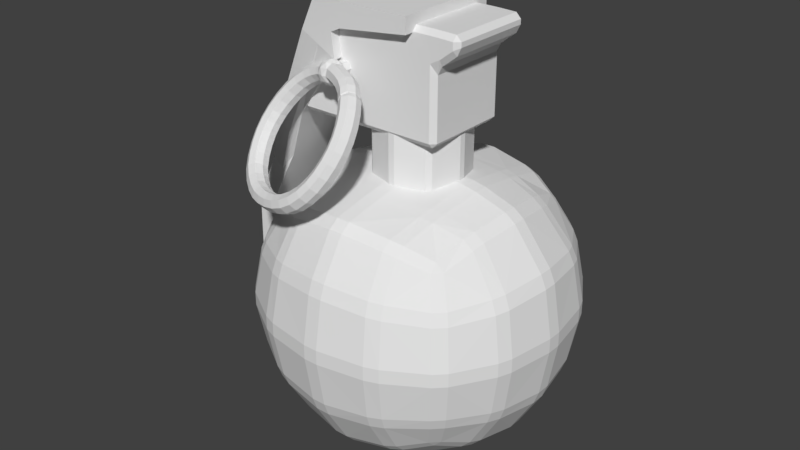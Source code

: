 # Source: game.blend  (saved by Blender 2.79.0; exported with 4.5.12 LTS)
import bpy
from mathutils import Matrix  # noqa: F401  (used for matrix-valued properties, if any)

bpy.ops.wm.read_factory_settings(use_empty=True)
scene = bpy.context.scene
scene.name = 'Scene'

# ---- collections
col_collection_1 = bpy.data.collections.new('Collection 1'); scene.collection.children.link(col_collection_1)

# ---- world
world_world = bpy.data.worlds.new('World'); scene.world = world_world
world_world.color = (0.05088, 0.05088, 0.05088)
world_world.use_sun_shadow = False
world_world.sun_shadow_jitter_overblur = 0.0
world_world.cycles.sampling_method = 'MANUAL'

# ---- meshes
me_pin1 = bpy.data.meshes.new('pin1')
me_pin1.from_pydata([(0.0, 0.0, -1.0), (0.7236, -0.5257, -0.4472), (-0.2764, -0.8506, -0.4472), (-0.8944, 0.0, -0.4472), (-0.2764, 0.8506, -0.4472), (0.7236, 0.5257, -0.4472), (0.2764, -0.8506, 0.4472), (-0.7236, -0.5257, 0.4472), (-0.7236, 0.5257, 0.4472), (0.2764, 0.8506, 0.4472), (0.8944, 0.0, 0.4472), (0.0, 0.0, 1.0), (-0.1625, -0.5, -0.8507), (0.4253, -0.309, -0.8507), (0.2629, -0.809, -0.5257), (0.8506, 0.0, -0.5257), (0.4253, 0.309, -0.8507), (-0.5257, 0.0, -0.8507), (-0.6882, -0.5, -0.5257), (-0.1625, 0.5, -0.8507), (-0.6882, 0.5, -0.5257), (0.2629, 0.809, -0.5257), (0.9511, -0.309, 0.0), (0.9511, 0.309, 0.0), (0.0, -1.0, 0.0), (0.5878, -0.809, 0.0), (-0.9511, -0.309, 0.0), (-0.5878, -0.809, 0.0), (-0.5878, 0.809, 0.0), (-0.9511, 0.309, 0.0), (0.5878, 0.809, 0.0), (0.0, 1.0, 0.0), (0.6882, -0.5, 0.5257), (-0.2629, -0.809, 0.5257), (-0.8506, 0.0, 0.5257), (-0.2629, 0.809, 0.5257), (0.6882, 0.5, 0.5257), (0.1625, -0.5, 0.8507), (-0.4253, -0.309, 0.8507), (-0.4253, 0.309, 0.8507), (0.1625, 0.5, 0.8507), (5.754, -1.629e-07, 8.555), (4.859, -1.629e-07, 9.107), (5.547, -0.5, 8.633), (5.547, 0.5, 8.633), (5.022, -0.5, 8.958), (5.385, -1.629e-07, 8.958), (5.022, 0.5, 8.958)], [], [(0, 13, 12), (1, 13, 15), (0, 12, 17), (0, 17, 19), (0, 19, 16), (1, 15, 22), (2, 14, 24), (3, 18, 26), (4, 20, 28), (5, 21, 30), (1, 22, 25), (2, 24, 27), (3, 26, 29), (4, 28, 31), (5, 30, 23), (6, 32, 37), (7, 33, 38), (8, 34, 39), (9, 35, 40), (11, 37, 45, 42), (40, 11, 42, 47), (32, 10, 41, 43), (36, 9, 40), (40, 39, 11), (40, 35, 39), (35, 8, 39), (39, 38, 11), (39, 34, 38), (34, 7, 38), (38, 37, 11), (38, 33, 37), (33, 6, 37), (36, 40, 47, 44), (37, 32, 43, 45), (10, 36, 44, 41), (23, 36, 10), (23, 30, 36), (30, 9, 36), (31, 35, 9), (31, 28, 35), (28, 8, 35), (29, 34, 8), (29, 26, 34), (26, 7, 34), (27, 33, 7), (27, 24, 33), (24, 6, 33), (25, 32, 6), (25, 22, 32), (22, 10, 32), (30, 31, 9), (30, 21, 31), (21, 4, 31), (28, 29, 8), (28, 20, 29), (20, 3, 29), (26, 27, 7), (26, 18, 27), (18, 2, 27), (24, 25, 6), (24, 14, 25), (14, 1, 25), (22, 23, 10), (22, 15, 23), (15, 5, 23), (16, 21, 5), (16, 19, 21), (19, 4, 21), (19, 20, 4), (19, 17, 20), (17, 3, 20), (17, 18, 3), (17, 12, 18), (12, 2, 18), (15, 16, 5), (15, 13, 16), (13, 0, 16), (12, 14, 2), (12, 13, 14), (13, 1, 14), (41, 44, 46), (46, 47, 42), (46, 44, 47), (45, 46, 42), (45, 43, 46), (43, 41, 46)])
me_pin1.use_remesh_preserve_volume = False
me_pin1.use_remesh_preserve_attributes = False
me_pin1.use_mirror_vertex_groups = False
me_pin1.update()
me_cubo_004 = bpy.data.meshes.new('Cubo.004')
me_cubo_004.from_pydata([(-2.269, 0.0, 0.5868), (0.0, 1.0, 0.0), (2.327, 0.0, 0.7259), (0.0, -1.0, 0.0), (0.0, 0.0, -1.0), (0.0, 0.0, 1.0), (-4.726, 0.0, -0.75), (-1.997, 1.0, -0.3322), (-1.724, 0.0, -1.251), (-1.997, -1.0, -0.3322), (-6.79, 0.0, -3.138), (-4.027, 1.0, -1.43), (-3.327, 0.0, -2.109), (-4.027, -1.0, -1.43), (-7.963, 2.98e-08, -6.162), (-5.887, 1.0, -3.55), (-4.983, 0.0, -3.961), (-5.887, -1.0, -3.55), (-7.954, 8.941e-08, -9.144), (-6.987, 1.0, -6.289), (-6.011, -2.98e-08, -6.415), (-6.987, -1.0, -6.289), (-6.755, -1.788e-07, -11.99), (-7.01, 1.0, -8.891), (-6.066, -8.941e-08, -8.637), (-7.01, -1.0, -8.891), (-4.413, -4.768e-07, -14.22), (-5.98, 1.0, -11.39), (-5.204, -5.066e-07, -10.79), (-5.98, -1.0, -11.39), (-1.599, -3.576e-07, -15.21), (-3.881, 1.0, -13.39), (-3.35, -8.941e-07, -12.55), (-3.881, -1.0, -13.39), (0.87, -6.557e-07, -13.28), (-1.389, 1.0, -14.25), (-1.179, -7.749e-07, -13.29), (-1.389, -1.0, -14.25), (3.11, -7.749e-07, -12.58), (1.123, -1.0, -14.21), (1.377, -2.384e-07, -15.13), (1.123, 1.0, -14.21), (5.061, -9.984e-07, -11.05), (3.709, -1.0, -13.37), (4.375, -3.576e-07, -14.17), (3.775, 1.0, -13.37), (6.155, -1.281e-06, -8.858), (5.868, -1.0, -11.59), (6.741, -5.96e-07, -12.13), (5.934, 1.0, -11.59), (6.409, -1.371e-06, -6.567), (7.122, -1.0, -9.074), (8.09, -9.835e-07, -9.291), (7.122, 1.0, -9.074), (5.812, -1.192e-06, -4.391), (7.388, -1.0, -6.476), (8.367, -1.162e-06, -6.384), (7.388, 1.0, -6.476), (4.327, -1.013e-06, -2.368), (6.703, -1.0, -3.97), (7.595, -1.073e-06, -3.548), (6.703, 1.0, -3.97), (4.054, -8.643e-07, -0.7403), (5.075, -1.0, -1.714), (5.824, -9.537e-07, -1.06), (5.075, 1.0, -1.714), (3.672, 0.0, -1.81), (2.139, -1.0, -0.2373), (1.951, 0.0, -1.2), (2.139, 1.0, -0.2373), (4.156, 1.0, -0.9667), (4.639, 0.0, -0.1235), (4.156, -1.0, -0.9667), (-0.9992, -1.0, -0.08306), (-1.067, 0.0, 0.8967), (-0.9992, 1.0, -0.08306), (-0.931, 0.0, -1.063), (0.0, 0.75, 0.75), (1.035, 1.0, -0.05933), (0.0, 0.75, -0.75), (1.082, 0.0, 0.9315), (1.035, -1.0, -0.05933), (0.9877, 0.0, -1.05), (0.0, -0.75, 0.75), (0.0, -0.75, -0.75), (-3.002, -1.0, -0.7727), (-3.518, 0.0, 0.04605), (-3.002, 1.0, -0.7727), (-2.487, 0.0, -1.591), (-2.201, 0.75, 0.3571), (-2.201, -0.75, 0.3571), (-1.792, 0.75, -1.022), (-1.792, -0.75, -1.022), (-5.008, -1.0, -2.342), (-5.836, 0.0, -1.809), (-5.008, 1.0, -2.342), (-4.181, 0.0, -2.875), (-4.551, 0.75, -0.9199), (-4.551, -0.75, -0.9199), (-3.502, 0.75, -1.939), (-3.502, -0.75, -1.939), (-6.575, -1.0, -4.912), (-7.522, 7.451e-09, -4.626), (-6.575, 1.0, -4.912), (-5.629, -7.451e-09, -5.198), (-6.564, 0.75, -3.241), (-6.564, -0.75, -3.241), (-5.209, 0.75, -3.858), (-5.209, -0.75, -3.858), (-7.129, -1.0, -7.631), (-8.109, 5.96e-08, -7.688), (-7.129, 1.0, -7.631), (-6.15, -5.96e-08, -7.575), (-7.719, 0.75, -6.194), (-7.719, -0.75, -6.194), (-6.255, 0.75, -6.384), (-6.255, -0.75, -6.384), (-6.627, -1.0, -10.12), (-7.502, 3.725e-08, -10.57), (-6.627, 1.0, -10.12), (-5.753, -2.086e-07, -9.681), (-7.718, 0.75, -9.081), (-7.718, -0.75, -9.081), (-6.302, 0.75, -8.701), (-6.302, -0.75, -8.701), (-5.065, -1.0, -12.53), (-5.722, -4.023e-07, -13.26), (-5.065, 1.0, -12.53), (-4.407, -7.972e-07, -11.8), (-6.561, 0.75, -11.84), (-6.561, -0.75, -11.84), (-5.398, 0.75, -10.94), (-5.398, -0.75, -10.94), (-2.6, -1.0, -13.96), (-2.986, -4.47e-07, -14.87), (-2.6, 1.0, -13.96), (-2.213, -8.643e-07, -13.06), (-4.28, 0.75, -14.01), (-4.28, -0.75, -14.01), (-3.483, 0.75, -12.76), (-3.483, -0.75, -12.76), (-0.1734, -1.0, -14.31), (-0.1715, -2.682e-07, -15.28), (-0.1734, 1.0, -14.31), (-0.1754, -6.855e-07, -13.34), (-1.546, 0.75, -14.97), (-1.546, -0.75, -14.97), (-1.232, 0.75, -13.53), (-1.232, -0.75, -13.53), (2.439, -1.0, -13.9), (2.931, -2.682e-07, -14.76), (2.455, 1.0, -13.9), (1.963, -6.855e-07, -13.05), (0.9334, -0.75, -13.51), (0.9334, 0.75, -13.51), (1.313, -0.75, -14.9), (1.313, 0.75, -14.9), (4.873, -1.0, -12.6), (5.661, -4.768e-07, -13.31), (4.972, 1.0, -12.6), (4.184, -8.903e-07, -11.9), (3.226, -0.75, -12.78), (3.309, 0.75, -12.78), (4.209, -0.75, -13.97), (4.225, 0.75, -13.97), (6.637, -1.0, -10.39), (7.566, -7.525e-07, -10.75), (6.653, 1.0, -10.39), (5.724, -1.106e-06, -10.03), (5.23, -0.75, -11.18), (5.313, 0.75, -11.18), (6.523, -0.75, -11.99), (6.539, 0.75, -11.99), (7.361, -1.0, -7.737), (8.345, -1.162e-06, -7.813), (7.361, 1.0, -7.737), (6.376, -1.408e-06, -7.662), (6.397, -0.75, -8.912), (6.397, 0.75, -8.912), (7.848, -0.75, -9.236), (7.848, 0.75, -9.236), (7.178, -1.0, -5.237), (8.127, -1.095e-06, -4.973), (7.178, 1.0, -5.237), (6.229, -1.267e-06, -5.501), (6.654, -0.75, -6.544), (6.654, 0.75, -6.544), (8.123, -0.75, -6.407), (8.123, 0.75, -6.407), (5.993, -1.0, -2.765), (6.813, -1.043e-06, -2.21), (5.993, 1.0, -2.765), (5.173, -1.118e-06, -3.32), (6.035, -0.75, -4.286), (6.035, 0.75, -4.286), (7.372, -0.75, -3.654), (7.372, 0.75, -3.654), (4.309, -0.75, -0.9838), (4.835, -8.717e-07, -0.4522), (4.309, 0.75, -0.9838), (3.784, -9.164e-07, -1.515), (4.514, -0.75, -2.205), (4.514, 0.75, -2.205), (5.637, -0.75, -1.224), (5.637, 0.75, -1.224), (3.112, 1.0, -0.4733), (3.468, 0.0, 0.4414), (3.112, -1.0, -0.4733), (2.755, 0.0, -1.388), (2.28, -0.75, 0.4851), (2.28, 0.75, 0.4851), (1.998, -0.75, -0.9597), (1.998, 0.75, -0.9597), (3.793, 0.75, -1.599), (3.793, -0.75, -1.599), (4.519, 0.75, -0.3343), (4.519, -0.75, -0.3343), (-0.948, -0.75, -0.8179), (-1.05, -0.75, 0.6518), (-0.948, 0.75, -0.8179), (-1.05, 0.75, 0.6518), (0.9994, -0.75, -0.8024), (1.07, -0.75, 0.6838), (0.9994, 0.75, -0.8024), (1.07, 0.75, 0.6838), (-2.616, -0.75, -1.387), (-3.389, -0.75, -0.1586), (-2.616, 0.75, -1.387), (-3.389, 0.75, -0.1586), (-4.388, -0.75, -2.742), (-5.629, -0.75, -1.942), (-4.388, 0.75, -2.742), (-5.629, 0.75, -1.942), (-5.865, -0.75, -5.126), (-7.285, -0.75, -4.697), (-5.865, 0.75, -5.126), (-7.285, 0.75, -4.697), (-6.395, -0.75, -7.589), (-7.864, -0.75, -7.673), (-6.395, 0.75, -7.589), (-7.864, 0.75, -7.673), (-5.972, -0.75, -9.792), (-7.283, -0.75, -10.46), (-5.972, 0.75, -9.792), (-7.283, 0.75, -10.46), (-4.572, -0.75, -11.98), (-5.558, -0.75, -13.08), (-4.572, 0.75, -11.98), (-5.558, 0.75, -13.08), (-2.31, -0.75, -13.28), (-2.889, -0.75, -14.64), (-2.31, 0.75, -13.28), (-2.889, 0.75, -14.64), (-0.1749, -0.75, -13.58), (-0.1719, -0.75, -15.04), (-0.1749, 0.75, -13.58), (-0.1719, 0.75, -15.04), (2.074, -0.75, -13.26), (2.808, -0.75, -14.55), (2.094, 0.75, -13.26), (2.812, 0.75, -14.55), (4.307, -0.75, -12.08), (5.464, -0.75, -13.13), (4.431, 0.75, -12.08), (5.489, 0.75, -13.13), (5.944, -0.75, -10.12), (7.334, -0.75, -10.66), (5.964, 0.75, -10.12), (7.338, 0.75, -10.66), (6.622, -0.75, -7.681), (8.099, -0.75, -7.794), (6.622, 0.75, -7.681), (8.099, 0.75, -7.794), (6.466, -0.75, -5.435), (7.89, -0.75, -5.039), (6.466, 0.75, -5.435), (7.89, 0.75, -5.039), (5.378, -0.75, -3.181), (6.608, -0.75, -2.349), (5.378, 0.75, -3.181), (6.608, 0.75, -2.349), (4.108, -0.5556, -1.555), (4.908, -0.5556, -0.7915), (4.108, 0.5556, -1.555), (4.908, 0.5556, -0.7915), (2.844, -0.75, -1.159), (3.379, -0.75, 0.2128), (2.844, 0.75, -1.159), (3.379, 0.75, 0.2128), (4.301, -1.616e-15, -2.384), (5.258, -1.616e-15, -1.773), (4.785, 1.0, -1.54), (5.268, -1.616e-15, -0.6972), (4.785, -1.0, -1.54), (5.14, 0.75, -1.715), (5.556, -1.616e-15, -1.124), (5.14, -0.75, -1.715), (4.723, -1.616e-15, -2.305), (4.422, 0.75, -2.173), (4.422, -0.75, -2.173), (5.147, 0.75, -0.908), (5.147, -0.75, -0.908), (4.755, -0.5556, -2.119), (5.34, -0.5556, -1.219), (4.755, 0.5556, -2.119), (5.34, 0.5556, -1.219)], [], [(0, 90, 218, 74), (0, 74, 220, 89), (0, 89, 228, 86), (0, 86, 226, 90), (1, 75, 220, 77), (1, 77, 224, 78), (1, 78, 223, 79), (1, 79, 219, 75), (2, 210, 224, 80), (2, 80, 222, 209), (2, 209, 286, 206), (2, 206, 288, 210), (3, 81, 222, 83), (3, 83, 218, 73), (3, 73, 217, 84), (3, 84, 221, 81), (4, 84, 217, 76), (4, 76, 219, 79), (4, 79, 223, 82), (4, 82, 221, 84), (5, 83, 222, 80), (5, 80, 224, 77), (5, 77, 220, 74), (5, 74, 218, 83), (6, 98, 226, 86), (6, 86, 228, 97), (6, 97, 232, 94), (6, 94, 230, 98), (7, 89, 220, 75), (7, 75, 219, 91), (7, 91, 227, 87), (7, 87, 228, 89), (8, 91, 219, 76), (8, 76, 217, 92), (8, 92, 225, 88), (8, 88, 227, 91), (9, 92, 217, 73), (9, 73, 218, 90), (9, 90, 226, 85), (9, 85, 225, 92), (10, 106, 230, 94), (10, 94, 232, 105), (10, 105, 236, 102), (10, 102, 234, 106), (11, 97, 228, 87), (11, 87, 227, 99), (11, 99, 231, 95), (11, 95, 232, 97), (12, 99, 227, 88), (12, 88, 225, 100), (12, 100, 229, 96), (12, 96, 231, 99), (13, 100, 225, 85), (13, 85, 226, 98), (13, 98, 230, 93), (13, 93, 229, 100), (14, 114, 234, 102), (14, 102, 236, 113), (14, 113, 240, 110), (14, 110, 238, 114), (15, 105, 232, 95), (15, 95, 231, 107), (15, 107, 235, 103), (15, 103, 236, 105), (16, 107, 231, 96), (16, 96, 229, 108), (16, 108, 233, 104), (16, 104, 235, 107), (17, 108, 229, 93), (17, 93, 230, 106), (17, 106, 234, 101), (17, 101, 233, 108), (18, 122, 238, 110), (18, 110, 240, 121), (18, 121, 244, 118), (18, 118, 242, 122), (19, 113, 236, 103), (19, 103, 235, 115), (19, 115, 239, 111), (19, 111, 240, 113), (20, 115, 235, 104), (20, 104, 233, 116), (20, 116, 237, 112), (20, 112, 239, 115), (21, 116, 233, 101), (21, 101, 234, 114), (21, 114, 238, 109), (21, 109, 237, 116), (22, 130, 242, 118), (22, 118, 244, 129), (22, 129, 248, 126), (22, 126, 246, 130), (23, 121, 240, 111), (23, 111, 239, 123), (23, 123, 243, 119), (23, 119, 244, 121), (24, 123, 239, 112), (24, 112, 237, 124), (24, 124, 241, 120), (24, 120, 243, 123), (25, 124, 237, 109), (25, 109, 238, 122), (25, 122, 242, 117), (25, 117, 241, 124), (26, 138, 246, 126), (26, 126, 248, 137), (26, 137, 252, 134), (26, 134, 250, 138), (27, 129, 244, 119), (27, 119, 243, 131), (27, 131, 247, 127), (27, 127, 248, 129), (28, 131, 243, 120), (28, 120, 241, 132), (28, 132, 245, 128), (28, 128, 247, 131), (29, 132, 241, 117), (29, 117, 242, 130), (29, 130, 246, 125), (29, 125, 245, 132), (30, 146, 250, 134), (30, 134, 252, 145), (30, 145, 256, 142), (30, 142, 254, 146), (31, 137, 248, 127), (31, 127, 247, 139), (31, 139, 251, 135), (31, 135, 252, 137), (32, 139, 247, 128), (32, 128, 245, 140), (32, 140, 249, 136), (32, 136, 251, 139), (33, 140, 245, 125), (33, 125, 246, 138), (33, 138, 250, 133), (33, 133, 249, 140), (34, 154, 255, 144), (34, 144, 253, 153), (34, 153, 257, 152), (34, 152, 259, 154), (35, 145, 252, 135), (35, 135, 251, 147), (35, 147, 255, 143), (35, 143, 256, 145), (36, 147, 251, 136), (36, 136, 249, 148), (36, 148, 253, 144), (36, 144, 255, 147), (37, 148, 249, 133), (37, 133, 250, 146), (37, 146, 254, 141), (37, 141, 253, 148), (38, 162, 259, 152), (38, 152, 257, 161), (38, 161, 261, 160), (38, 160, 263, 162), (39, 153, 253, 141), (39, 141, 254, 155), (39, 155, 258, 149), (39, 149, 257, 153), (40, 155, 254, 142), (40, 142, 256, 156), (40, 156, 260, 150), (40, 150, 258, 155), (41, 156, 256, 143), (41, 143, 255, 154), (41, 154, 259, 151), (41, 151, 260, 156), (42, 170, 263, 160), (42, 160, 261, 169), (42, 169, 265, 168), (42, 168, 267, 170), (43, 161, 257, 149), (43, 149, 258, 163), (43, 163, 262, 157), (43, 157, 261, 161), (44, 163, 258, 150), (44, 150, 260, 164), (44, 164, 264, 158), (44, 158, 262, 163), (45, 164, 260, 151), (45, 151, 259, 162), (45, 162, 263, 159), (45, 159, 264, 164), (46, 178, 267, 168), (46, 168, 265, 177), (46, 177, 269, 176), (46, 176, 271, 178), (47, 169, 261, 157), (47, 157, 262, 171), (47, 171, 266, 165), (47, 165, 265, 169), (48, 171, 262, 158), (48, 158, 264, 172), (48, 172, 268, 166), (48, 166, 266, 171), (49, 172, 264, 159), (49, 159, 263, 170), (49, 170, 267, 167), (49, 167, 268, 172), (50, 186, 271, 176), (50, 176, 269, 185), (50, 185, 273, 184), (50, 184, 275, 186), (51, 177, 265, 165), (51, 165, 266, 179), (51, 179, 270, 173), (51, 173, 269, 177), (52, 179, 266, 166), (52, 166, 268, 180), (52, 180, 272, 174), (52, 174, 270, 179), (53, 180, 268, 167), (53, 167, 267, 178), (53, 178, 271, 175), (53, 175, 272, 180), (54, 194, 275, 184), (54, 184, 273, 193), (54, 193, 277, 192), (54, 192, 279, 194), (55, 185, 269, 173), (55, 173, 270, 187), (55, 187, 274, 181), (55, 181, 273, 185), (56, 187, 270, 174), (56, 174, 272, 188), (56, 188, 276, 182), (56, 182, 274, 187), (57, 188, 272, 175), (57, 175, 271, 186), (57, 186, 275, 183), (57, 183, 276, 188), (58, 202, 279, 192), (58, 192, 277, 201), (58, 201, 281, 200), (58, 200, 283, 202), (59, 193, 273, 181), (59, 181, 274, 195), (59, 195, 278, 189), (59, 189, 277, 193), (60, 195, 274, 182), (60, 182, 276, 196), (60, 196, 280, 190), (60, 190, 278, 195), (61, 196, 276, 183), (61, 183, 275, 194), (61, 194, 279, 191), (61, 191, 280, 196), (62, 197, 282, 198), (62, 198, 284, 199), (62, 199, 283, 200), (62, 200, 281, 197), (63, 201, 277, 189), (63, 189, 278, 203), (63, 203, 282, 197), (63, 197, 281, 201), (64, 203, 278, 190), (64, 190, 280, 204), (64, 204, 284, 198), (64, 198, 282, 203), (65, 204, 280, 191), (65, 191, 279, 202), (65, 202, 283, 199), (65, 199, 284, 204), (66, 214, 285, 208), (66, 208, 287, 213), (67, 209, 222, 81), (67, 81, 221, 211), (67, 211, 285, 207), (67, 207, 286, 209), (68, 211, 221, 82), (68, 82, 223, 212), (68, 212, 287, 208), (68, 208, 285, 211), (69, 212, 223, 78), (69, 78, 224, 210), (69, 210, 288, 205), (69, 205, 287, 212), (70, 215, 300, 291), (66, 213, 298, 289), (70, 213, 287, 205), (70, 205, 288, 215), (71, 216, 301, 292), (72, 214, 299, 293), (71, 215, 288, 206), (71, 206, 286, 216), (213, 70, 291, 298), (214, 66, 289, 299), (72, 216, 286, 207), (72, 207, 285, 214), (215, 71, 292, 300), (216, 72, 293, 301), (289, 298, 304, 297), (289, 297, 302, 299), (290, 294, 305, 295), (290, 295, 303, 296), (290, 296, 302, 297), (290, 297, 304, 294), (291, 300, 305, 294), (291, 294, 304, 298), (292, 301, 303, 295), (292, 295, 305, 300), (293, 299, 302, 296), (293, 296, 303, 301)])
me_cubo_004.use_remesh_preserve_volume = False
me_cubo_004.use_remesh_preserve_attributes = False
me_cubo_004.use_mirror_vertex_groups = False
me_cubo_004.update()
me_cubo_003 = bpy.data.meshes.new('Cubo.003')
me_cubo_003.from_pydata([(-1.0, -1.0, -2.091), (-1.0, -1.0, 1.0), (-1.0, 1.0, -2.091), (-1.0, 1.0, 1.0), (1.0, -1.0, -1.0), (1.0, -1.0, 1.0), (1.0, 1.0, -1.0), (1.0, 1.0, 1.0), (-1.263, -1.0, -2.698), (-1.843, -1.0, 0.3937), (-1.263, 1.0, -2.698), (-1.843, 1.0, 0.3937), (-1.179, -1.0, -5.772), (-2.212, -1.0, -3.213), (-1.179, 1.0, -5.772), (-2.212, 1.0, -3.213), (-4.32, -0.4971, -28.4), (-4.879, -0.4971, -28.76), (-4.32, 0.4971, -28.4), (-4.879, 0.4971, -28.76), (-1.696, -1.0, -4.492), (-2.212, 0.0, -3.213), (-1.696, 1.0, -4.492), (-1.179, 0.0, -5.772), (-4.679, -0.4971, -30.04), (-4.879, 0.0, -28.76), (-4.679, 0.4971, -30.04), (-4.32, 0.0, -28.4), (-3.598, 0.7716, -15.98), (-3.598, -0.7716, -15.98), (-2.671, 0.7716, -14.06), (-2.671, -0.7716, -14.06), (-3.187, -0.7716, -17.26), (-2.671, 0.0, -14.06), (-3.187, 0.7716, -17.26), (-3.598, 0.0, -15.98), (-4.436, -0.4971, -38.23), (-4.906, -0.4971, -38.58), (-4.436, 0.4971, -38.23), (-4.906, 0.4971, -38.58), (-4.737, -0.4971, -39.86), (-4.906, 0.0, -38.58), (-4.737, 0.4971, -39.86), (-4.436, 0.0, -38.23), (-3.608, -0.2972, -50.46), (-4.053, -0.4971, -46.22), (-4.523, -0.4971, -46.58), (-4.053, 0.4971, -46.22), (-4.523, 0.4971, -46.58), (-4.354, -0.4971, -47.86), (-4.523, 0.0, -46.58), (-4.354, 0.4971, -47.86), (-4.053, 0.0, -46.22), (-3.889, -0.2972, -50.67), (-3.608, 0.2972, -50.46), (-3.889, 0.2972, -50.67), (-3.788, -0.2972, -51.44), (-3.889, 0.0, -50.67), (-3.788, 0.2972, -51.44), (-3.608, 0.0, -50.46), (-3.788, 0.0, -51.44), (-4.779, -0.4971, -29.4), (-4.879, 0.2486, -28.76), (-4.499, 0.4971, -29.22), (-4.32, -0.2486, -28.4), (-4.239, 0.4971, -22.37), (-3.495, 0.4971, -21.23), (-3.495, -0.4971, -21.23), (-4.499, -0.4971, -29.22), (-4.879, -0.2486, -28.76), (-4.779, 0.4971, -29.4), (-4.32, 0.2486, -28.4), (-4.239, -0.4971, -22.37), (-3.933, -0.4971, -23.65), (-2.929, -0.7716, -15.66), (-3.393, -0.7716, -16.62), (-3.495, 0.0, -21.23), (-2.671, 0.3858, -14.06), (-2.671, -0.3858, -14.06), (-3.933, 0.4971, -23.65), (-3.393, 0.7716, -16.62), (-2.929, 0.7716, -15.66), (-4.239, 0.0, -22.37), (-3.598, -0.3858, -15.98), (-3.598, 0.3858, -15.98), (-4.239, -0.2486, -22.37), (-4.086, 0.4971, -23.01), (-3.495, 0.2486, -21.23), (-3.714, -0.4971, -22.44), (-4.086, -0.4971, -23.01), (-3.495, -0.2486, -21.23), (-3.714, 0.4971, -22.44), (-4.239, 0.2486, -22.37)], [], [(1, 3, 11, 9), (3, 7, 6, 2), (7, 5, 4, 6), (5, 1, 0, 4), (0, 2, 6, 4), (5, 7, 3, 1), (9, 11, 15, 21, 13), (3, 2, 10, 11), (2, 0, 8, 10), (0, 1, 9, 8), (92, 65, 19, 62), (11, 10, 14, 22, 15), (10, 8, 12, 23, 14), (8, 9, 13, 20, 12), (26, 63, 18, 38, 42), (91, 66, 18, 63), (90, 67, 16, 64), (89, 72, 17, 61), (88, 73, 24, 68), (12, 20, 32, 74, 31), (20, 13, 29, 75, 32), (87, 76, 27, 71), (14, 23, 33, 77, 30), (23, 12, 31, 78, 33), (86, 79, 26, 70), (15, 22, 34, 80, 28), (22, 14, 30, 81, 34), (19, 70, 26, 42, 39), (25, 62, 19, 39, 41), (17, 69, 25, 41, 37), (85, 82, 25, 69), (13, 21, 35, 83, 29), (21, 15, 28, 84, 35), (42, 38, 47, 51), (39, 42, 51, 48), (41, 39, 48, 50), (37, 41, 50, 46), (18, 71, 27, 43, 38), (27, 64, 16, 36, 43), (16, 68, 24, 40, 36), (24, 61, 17, 37, 40), (51, 47, 54, 58), (48, 51, 58, 55), (50, 48, 55, 57), (46, 50, 57, 53), (38, 43, 52, 47), (43, 36, 45, 52), (36, 40, 49, 45), (40, 37, 46, 49), (60, 58, 54, 59), (56, 60, 59, 44), (53, 57, 60, 56), (57, 55, 58, 60), (47, 52, 59, 54), (52, 45, 44, 59), (45, 49, 56, 44), (49, 46, 53, 56), (72, 85, 69, 17), (29, 83, 85, 72), (83, 35, 82, 85), (65, 86, 70, 19), (28, 80, 86, 65), (80, 34, 79, 86), (66, 87, 71, 18), (30, 77, 87, 66), (77, 33, 76, 87), (67, 88, 68, 16), (31, 74, 88, 67), (74, 32, 73, 88), (73, 89, 61, 24), (32, 75, 89, 73), (75, 29, 72, 89), (76, 90, 64, 27), (33, 78, 90, 76), (78, 31, 67, 90), (79, 91, 63, 26), (34, 81, 91, 79), (81, 30, 66, 91), (82, 92, 62, 25), (35, 84, 92, 82), (84, 28, 65, 92)])
me_cubo_003.use_remesh_preserve_volume = False
me_cubo_003.use_remesh_preserve_attributes = False
me_cubo_003.use_mirror_vertex_groups = False
me_cubo_003.update()
me_cubo_002 = bpy.data.meshes.new('Cubo.002')
me_cubo_002.from_pydata([(-1.991, -0.9, -1.0), (-1.923, -1.0, -0.9), (-2.043, -0.9, -0.9122), (-1.045, -0.9, 1.006), (-0.9381, -1.0, 0.9957), (-0.9, -0.9, 1.096), (-2.043, 0.9, -0.9122), (-1.923, 1.0, -0.9), (-1.991, 0.9, -1.0), (-0.9, 0.9, 1.096), (-0.9381, 1.0, 0.9957), (-1.045, 0.9, 1.006), (1.0, -0.9, -0.9), (0.9, -1.0, -0.9), (0.9, -0.9, -1.0), (1.1, -0.9, 1.086), (0.9, -0.9, 1.09), (0.9, -1.0, 0.9896), (1.1, -1.0, 0.9863), (0.9, 1.0, -0.9), (1.0, 0.9, -0.9), (0.9, 0.9, -1.0), (0.9, 0.9, 1.09), (1.1, 0.9, 1.086), (1.1, 1.0, 0.9863), (0.9, 1.0, 0.9896), (-1.501, -0.9, 0.08951), (-1.594, -0.9, -0.08778), (-1.486, -1.0, -0.1), (-1.384, -1.0, 0.1), (-1.045, 0.1, 1.006), (-1.045, -0.1, 1.006), (-0.9, -0.1, 1.096), (-0.9, 0.1, 1.096), (-1.594, 0.9, -0.08778), (-1.501, 0.9, 0.08951), (-1.384, 1.0, 0.1), (-1.486, 1.0, -0.1), (-2.043, -0.1, -0.9122), (-2.043, 0.1, -0.9122), (-1.991, 0.1, -1.0), (-1.991, -0.1, -1.0), (-0.1255, 1.0, 0.9957), (-0.1, 0.9, 1.096), (0.09999, 0.9, 1.095), (0.07946, 1.0, 0.9947), (0.9, 1.0, -0.1), (0.9, 1.0, 0.1), (1.0, 0.9, 0.1), (1.0, 0.9, -0.1), (-0.622, 1.0, -0.9), (-0.4147, 1.0, -0.9), (-0.4457, 0.9, -1.0), (-0.6457, 0.9, -1.0), (1.1, 0.1, 1.086), (0.9, 0.1, 1.09), (0.9, -0.1, 1.09), (1.1, -0.1, 1.086), (1.0, -0.9, -0.1), (1.0, -0.9, 0.1), (0.9, -1.0, 0.1), (0.9, -1.0, -0.1), (1.0, 0.1, -0.9), (1.0, -0.1, -0.9), (0.9, -0.1, -1.0), (0.9, 0.1, -1.0), (-0.1255, -1.0, 0.9957), (0.07946, -1.0, 0.9947), (0.09999, -0.9, 1.095), (-0.1, -0.9, 1.096), (-0.4147, -1.0, -0.9), (-0.622, -1.0, -0.9), (-0.6457, -0.9, -1.0), (-0.4457, -0.9, -1.0), (-0.1, -0.1, 1.096), (0.09999, -0.1, 1.095), (0.09999, 0.1, 1.095), (-0.1, 0.1, 1.096), (-0.4457, 0.1, -1.0), (-0.4457, -0.1, -1.0), (-0.6457, -0.1, -1.0), (-0.6457, 0.1, -1.0), (-0.1965, -1.0, -0.1), (-0.1419, -1.0, 0.1), (-0.3492, -1.0, 0.1), (-0.4038, -1.0, -0.1), (1.0, 0.1, -0.1), (1.0, 0.1, 0.1), (1.0, -0.1, 0.1), (1.0, -0.1, -0.1), (-0.1965, 1.0, -0.1), (-0.4038, 1.0, -0.1), (-0.3492, 1.0, 0.1), (-0.1419, 1.0, 0.1), (-1.594, 0.1, -0.08778), (-1.594, -0.1, -0.08778), (-1.501, -0.1, 0.08951), (-1.501, 0.1, 0.08951), (0.6, 0.9, 1.09), (0.5904, 1.0, 0.9896), (0.3895, 1.0, 0.991), (0.4, 0.9, 1.091), (0.9, -0.6, 1.09), (1.1, -0.6, 1.086), (1.1, -0.4, 1.086), (0.9, -0.4, 1.09), (1.0, 0.9, 0.3185), (0.9, 1.0, 0.3185), (0.9, 1.0, 0.5185), (1.1, 1.0, 0.6237), (1.079, 0.9, 0.4801), (1.1, 0.4, 1.086), (1.1, 0.6, 1.086), (0.9, 0.6, 1.09), (0.9, 0.4, 1.09), (0.9, -1.0, 0.3185), (1.0, -0.9, 0.3185), (1.079, -0.9, 0.4801), (1.1, -1.0, 0.6237), (0.9, -1.0, 0.5185), (0.4, -0.9, 1.091), (0.3895, -1.0, 0.991), (0.5904, -1.0, 0.9896), (0.6, -0.9, 1.09), (0.4, -0.1, 1.091), (0.6, -0.1, 1.09), (0.6, 0.1, 1.09), (0.4, 0.1, 1.091), (0.09999, -0.6, 1.095), (0.09999, -0.4, 1.095), (-0.1, -0.5, 1.096), (0.09999, 0.4, 1.095), (0.09999, 0.6, 1.095), (-0.1, 0.5, 1.096), (-0.06319, -1.0, 0.3885), (-0.01469, -1.0, 0.5836), (-0.2334, -1.0, 0.5243), (0.4812, -1.0, 0.1), (0.2786, -1.0, 0.1), (0.3636, -1.0, -0.1), (1.0, 0.1, 0.3185), (1.079, 0.1, 0.4801), (1.079, -0.1, 0.4801), (1.0, -0.1, 0.3185), (1.0, 0.6, 0.1), (1.0, 0.4, 0.1), (1.0, 0.5, -0.1), (1.0, -0.4, 0.1), (1.0, -0.6, 0.1), (1.0, -0.5, -0.1), (-0.06319, 1.0, 0.3885), (-0.2334, 1.0, 0.5243), (-0.01469, 1.0, 0.5836), (0.2786, 1.0, 0.1), (0.4812, 1.0, 0.1), (0.3636, 1.0, -0.1), (0.5168, 1.0, 0.3185), (0.3167, 1.0, 0.334), (0.3428, 1.0, 0.5323), (0.5425, 1.0, 0.5185), (1.079, -0.6, 0.4801), (1.0, -0.6, 0.3185), (1.0, -0.4, 0.3185), (1.079, -0.4, 0.4801), (1.0, 0.4, 0.3185), (1.0, 0.6, 0.3185), (1.079, 0.6, 0.4801), (1.079, 0.4, 0.4801), (0.3167, -1.0, 0.334), (0.5168, -1.0, 0.3185), (0.5425, -1.0, 0.5185), (0.3428, -1.0, 0.5323), (0.4, 0.6, 1.091), (0.4, 0.4, 1.091), (0.6, 0.4, 1.09), (0.6, 0.6, 1.09), (0.4, -0.4, 1.091), (0.4, -0.6, 1.091), (0.6, -0.6, 1.09), (0.6, -0.4, 1.09), (1.36, -0.9, 1.078), (1.36, -1.0, 0.9779), (1.46, -0.9, 0.9748), (1.36, 1.0, 0.9779), (1.36, 0.9, 1.078), (1.46, 0.9, 0.9748), (1.36, -0.1, 1.078), (1.46, -0.1, 0.9748), (1.46, 0.1, 0.9748), (1.36, 0.1, 1.078), (1.36, -0.4, 1.078), (1.36, -0.6, 1.078), (1.46, -0.6, 0.9748), (1.46, -0.4, 0.9748), (1.36, 1.0, 0.8267), (1.46, 0.9, 0.878), (1.381, 0.9, 0.7163), (1.36, 0.4, 1.078), (1.46, 0.4, 0.9748), (1.46, 0.6, 0.9748), (1.36, 0.6, 1.078), (1.36, -1.0, 0.8267), (1.381, -0.9, 0.7163), (1.46, -0.9, 0.878), (1.46, 0.1, 0.878), (1.46, -0.1, 0.878), (1.381, -0.1, 0.7163), (1.381, 0.1, 0.7163), (1.381, -0.6, 0.7163), (1.381, -0.4, 0.7163), (1.46, -0.4, 0.878), (1.46, -0.6, 0.878), (1.46, 0.4, 0.878), (1.381, 0.4, 0.7163), (1.381, 0.6, 0.7163), (1.46, 0.6, 0.878), (-0.5812, -0.6705, -2.197), (-0.5705, -0.7518, -2.13), (-0.6563, -0.659, -2.13), (-0.6563, -0.659, -0.9257), (-0.5705, -0.7518, -0.9257), (-0.5812, -0.6705, -0.8588), (-0.6563, 0.659, -2.13), (-0.5705, 0.7518, -2.13), (-0.5812, 0.6705, -2.197), (-0.5812, 0.6705, -0.8588), (-0.5705, 0.7518, -0.9257), (-0.6563, 0.659, -0.9257), (0.7329, -0.659, -2.13), (0.647, -0.7518, -2.13), (0.6578, -0.6705, -2.197), (0.6578, -0.6705, -0.8588), (0.647, -0.7518, -0.9257), (0.7329, -0.659, -0.9257), (0.647, 0.7518, -2.13), (0.7329, 0.659, -2.13), (0.6578, 0.6705, -2.197), (0.6578, 0.6705, -0.8588), (0.7329, 0.659, -0.9257), (0.647, 0.7518, -0.9257), (-0.6563, -0.659, -1.461), (-0.6563, -0.659, -1.595), (-0.5705, -0.7518, -1.595), (-0.5705, -0.7518, -1.461), (-0.8502, 0.06855, -0.9257), (-0.8502, -0.06855, -0.9257), (-0.7775, -0.07275, -0.8588), (-0.7775, 0.07275, -0.8588), (-0.6563, 0.659, -1.595), (-0.6563, 0.659, -1.461), (-0.5705, 0.7518, -1.461), (-0.5705, 0.7518, -1.595), (-0.8502, -0.06855, -2.13), (-0.8502, 0.06855, -2.13), (-0.7775, 0.07275, -2.197), (-0.7775, -0.07275, -2.197), (0.1016, 0.9612, -0.9257), (-0.02505, 0.9612, -0.9257), (-0.02892, 0.8825, -0.8588), (0.1055, 0.8825, -0.8588), (0.647, 0.7518, -1.595), (0.647, 0.7518, -1.461), (0.7329, 0.659, -1.461), (0.7329, 0.659, -1.595), (-0.02505, 0.9612, -2.13), (0.1016, 0.9612, -2.13), (0.1055, 0.8825, -2.197), (-0.02892, 0.8825, -2.197), (0.9268, -0.06855, -0.9257), (0.9268, 0.06855, -0.9257), (0.854, 0.07275, -0.8588), (0.854, -0.07275, -0.8588), (0.7329, -0.659, -1.595), (0.7329, -0.659, -1.461), (0.647, -0.7518, -1.461), (0.647, -0.7518, -1.595), (0.9268, 0.06855, -2.13), (0.9268, -0.06855, -2.13), (0.854, -0.07275, -2.197), (0.854, 0.07275, -2.197), (-0.02505, -0.9612, -0.9257), (0.1016, -0.9612, -0.9257), (0.1055, -0.8825, -0.8588), (-0.02892, -0.8825, -0.8588), (0.1016, -0.9612, -2.13), (-0.02505, -0.9612, -2.13), (-0.02892, -0.8825, -2.197), (0.1055, -0.8825, -2.197), (-0.02892, 0.07275, -0.8588), (-0.02892, -0.07275, -0.8588), (0.1055, -0.07275, -0.8588), (0.1055, 0.07275, -0.8588), (0.1055, 0.07275, -2.197), (0.1055, -0.07275, -2.197), (-0.02892, -0.07275, -2.197), (-0.02892, 0.07275, -2.197), (-0.02505, -0.9612, -1.595), (0.1016, -0.9612, -1.595), (0.1016, -0.9612, -1.461), (-0.02505, -0.9612, -1.461), (0.9268, -0.06855, -1.595), (0.9268, 0.06855, -1.595), (0.9268, 0.06855, -1.461), (0.9268, -0.06855, -1.461), (0.1016, 0.9612, -1.595), (-0.02505, 0.9612, -1.595), (-0.02505, 0.9612, -1.461), (0.1016, 0.9612, -1.461), (-0.8502, 0.06855, -1.595), (-0.8502, -0.06855, -1.595), (-0.8502, -0.06855, -1.461), (-0.8502, 0.06855, -1.461)], [], [(77, 133, 43, 9, 33), (113, 22, 98, 175), (16, 102, 178, 123), (66, 4, 29, 84, 136), (90, 155, 46, 19, 51), (30, 11, 35, 97), (3, 31, 96, 26), (168, 134, 83, 138), (106, 165, 144, 48), (89, 149, 58, 12, 63), (27, 95, 38, 2), (94, 34, 6, 39), (73, 79, 64, 14), (143, 162, 147, 88), (69, 130, 74, 32, 5), (78, 52, 21, 65), (150, 157, 153, 93), (120, 177, 128, 68), (40, 8, 53, 81), (61, 139, 82, 70, 13), (55, 114, 174, 126), (85, 28, 1, 71), (37, 91, 50, 7), (10, 42, 151, 92, 36), (166, 110, 196, 214), (172, 101, 44, 132), (23, 112, 200, 184), (164, 140, 87, 145), (117, 160, 208, 202), (17, 122, 170, 119), (156, 107, 47, 154), (141, 167, 213, 207), (105, 56, 125, 179), (161, 116, 59, 148), (103, 15, 180, 191), (127, 173, 131, 76), (176, 124, 75, 129), (57, 104, 190, 186), (99, 25, 108, 159), (121, 67, 135, 171), (18, 118, 201, 181), (111, 54, 189, 197), (198, 188, 204, 212), (185, 199, 215, 195), (187, 193, 210, 205), (45, 100, 158, 152), (192, 182, 203, 211), (115, 169, 137, 60), (163, 142, 206, 209), (49, 146, 86, 62, 20), (109, 24, 183, 194), (0, 1, 2), (3, 4, 5), (6, 7, 8), (9, 10, 11), (12, 13, 14), (15, 16, 17, 18), (19, 20, 21), (22, 23, 24, 25), (26, 27, 28, 29), (30, 31, 32, 33), (34, 35, 36, 37), (38, 39, 40, 41), (42, 43, 44, 45), (46, 47, 48, 49), (50, 51, 52, 53), (54, 55, 56, 57), (58, 59, 60, 61), (62, 63, 64, 65), (66, 67, 68, 69), (70, 71, 72, 73), (74, 75, 76, 77), (78, 79, 80, 81), (82, 83, 84, 85), (86, 87, 88, 89), (90, 91, 92, 93), (94, 95, 96, 97), (98, 99, 100, 101), (102, 103, 104, 105), (106, 107, 108, 109, 110), (111, 112, 113, 114), (115, 116, 117, 118, 119), (120, 121, 122, 123), (124, 125, 126, 127), (128, 129, 130), (131, 132, 133), (134, 135, 136), (137, 138, 139), (140, 141, 142, 143), (144, 145, 146), (147, 148, 149), (150, 151, 152), (153, 154, 155), (156, 157, 158, 159), (160, 161, 162, 163), (164, 165, 166, 167), (168, 169, 170, 171), (172, 173, 174, 175), (176, 177, 178, 179), (180, 181, 182), (183, 184, 185), (186, 187, 188, 189), (190, 191, 192, 193), (194, 195, 196), (197, 198, 199, 200), (201, 202, 203), (204, 205, 206, 207), (208, 209, 210, 211), (212, 213, 214, 215), (29, 4, 3, 26), (33, 9, 11, 30), (37, 7, 6, 34), (41, 0, 2, 38), (98, 22, 25, 99), (49, 20, 19, 46), (53, 8, 7, 50), (102, 16, 15, 103), (61, 13, 12, 58), (65, 21, 20, 62), (69, 5, 4, 66), (73, 14, 13, 70), (1, 28, 27, 2), (5, 32, 31, 3), (10, 36, 35, 11), (8, 40, 39, 6), (9, 43, 42, 10), (106, 48, 47, 107), (21, 52, 51, 19), (114, 55, 54, 111), (115, 60, 59, 116), (14, 64, 63, 12), (120, 68, 67, 121), (0, 72, 71, 1), (77, 33, 32, 74), (127, 76, 75, 124), (130, 69, 68, 128), (133, 77, 76, 131), (78, 65, 64, 79), (40, 81, 80, 41), (79, 73, 72, 80), (52, 78, 81, 53), (85, 71, 70, 82), (136, 84, 83, 134), (139, 61, 60, 137), (28, 85, 84, 29), (89, 63, 62, 86), (143, 88, 87, 140), (146, 49, 48, 144), (149, 89, 88, 147), (90, 51, 50, 91), (150, 93, 92, 151), (91, 37, 36, 92), (155, 90, 93, 153), (94, 39, 38, 95), (30, 97, 96, 31), (95, 27, 26, 96), (34, 94, 97, 35), (44, 101, 100, 45), (56, 105, 104, 57), (24, 109, 108, 25), (22, 113, 112, 23), (17, 119, 118, 18), (16, 123, 122, 17), (55, 126, 125, 56), (74, 130, 129, 75), (43, 133, 132, 44), (66, 136, 135, 67), (82, 139, 138, 83), (163, 209, 208, 160), (86, 146, 145, 87), (58, 149, 148, 59), (45, 152, 151, 42), (46, 155, 154, 47), (156, 154, 153, 157), (99, 159, 158, 100), (157, 150, 152, 158), (107, 156, 159, 108), (161, 148, 147, 162), (189, 54, 57, 186), (162, 143, 142, 163), (116, 161, 160, 117), (164, 145, 144, 165), (103, 191, 190, 104), (165, 106, 110, 166), (140, 164, 167, 141), (168, 138, 137, 169), (121, 171, 170, 122), (169, 115, 119, 170), (134, 168, 171, 135), (172, 132, 131, 173), (113, 175, 174, 114), (173, 127, 126, 174), (101, 172, 175, 98), (176, 129, 128, 177), (105, 179, 178, 102), (177, 120, 123, 178), (124, 176, 179, 125), (191, 180, 182, 192), (197, 189, 188, 198), (186, 190, 193, 187), (185, 195, 194, 183), (184, 200, 199, 185), (181, 201, 203, 182), (187, 205, 204, 188), (192, 211, 210, 193), (209, 206, 205, 210), (202, 208, 211, 203), (198, 212, 215, 199), (214, 196, 195, 215), (207, 213, 212, 204), (201, 118, 117, 202), (180, 15, 18, 181), (109, 194, 196, 110), (213, 167, 166, 214), (23, 184, 183, 24), (141, 207, 206, 142), (200, 112, 111, 197), (0, 41, 80, 72), (288, 258, 225, 247), (270, 237, 259, 291), (231, 271, 290, 282), (280, 220, 243, 299), (304, 260, 234, 265), (244, 227, 249, 311), (219, 245, 310, 240), (268, 233, 273, 303), (256, 239, 261, 307), (300, 272, 228, 277), (241, 309, 252, 218), (308, 248, 222, 253), (287, 293, 278, 230), (263, 301, 276, 235), (283, 289, 246, 221), (292, 266, 236, 279), (232, 281, 298, 274), (254, 224, 267, 295), (275, 297, 284, 229), (238, 269, 302, 262), (296, 242, 217, 285), (251, 305, 264, 223), (226, 257, 306, 250), (216, 217, 218), (219, 220, 221), (222, 223, 224), (225, 226, 227), (228, 229, 230), (231, 232, 233), (234, 235, 236), (237, 238, 239), (240, 241, 242, 243), (244, 245, 246, 247), (248, 249, 250, 251), (252, 253, 254, 255), (256, 257, 258, 259), (260, 261, 262, 263), (264, 265, 266, 267), (268, 269, 270, 271), (272, 273, 274, 275), (276, 277, 278, 279), (280, 281, 282, 283), (284, 285, 286, 287), (288, 289, 290, 291), (292, 293, 294, 295), (296, 297, 298, 299), (300, 301, 302, 303), (304, 305, 306, 307), (308, 309, 310, 311), (243, 220, 219, 240), (247, 225, 227, 244), (251, 223, 222, 248), (255, 216, 218, 252), (259, 237, 239, 256), (263, 235, 234, 260), (267, 224, 223, 264), (271, 231, 233, 268), (275, 229, 228, 272), (279, 236, 235, 276), (283, 221, 220, 280), (287, 230, 229, 284), (217, 242, 241, 218), (221, 246, 245, 219), (226, 250, 249, 227), (224, 254, 253, 222), (225, 258, 257, 226), (238, 262, 261, 239), (236, 266, 265, 234), (237, 270, 269, 238), (232, 274, 273, 233), (230, 278, 277, 228), (231, 282, 281, 232), (216, 286, 285, 217), (288, 247, 246, 289), (270, 291, 290, 271), (289, 283, 282, 290), (258, 288, 291, 259), (292, 279, 278, 293), (254, 295, 294, 255), (293, 287, 286, 294), (266, 292, 295, 267), (296, 285, 284, 297), (280, 299, 298, 281), (297, 275, 274, 298), (242, 296, 299, 243), (300, 277, 276, 301), (268, 303, 302, 269), (301, 263, 262, 302), (272, 300, 303, 273), (304, 265, 264, 305), (256, 307, 306, 257), (305, 251, 250, 306), (260, 304, 307, 261), (308, 253, 252, 309), (244, 311, 310, 245), (309, 241, 240, 310), (248, 308, 311, 249), (216, 255, 294, 286)])
me_cubo_002.use_remesh_preserve_volume = False
me_cubo_002.use_remesh_preserve_attributes = False
me_cubo_002.use_mirror_vertex_groups = False
me_cubo_002.update()
me_cubo = bpy.data.meshes.new('Cubo')
me_cubo.from_pydata([(-3.051, -1.113, 1.112), (-2.939, -1.394, 1.09), (-2.823, -1.362, 1.366), (-2.932, -1.082, 1.389), (-3.051, 1.113, 1.112), (-2.932, 1.082, 1.389), (-2.823, 1.362, 1.366), (-2.939, 1.394, 1.09), (-2.987, 1.113, -1.113), (-2.882, 1.396, -1.092), (-2.779, 1.372, -1.372), (-2.882, 1.092, -1.396), (-2.987, -1.113, -1.113), (-2.882, -1.092, -1.396), (-2.779, -1.372, -1.372), (-2.882, -1.396, -1.092), (-1.113, 2.987, 1.113), (-1.396, 2.882, 1.092), (-1.372, 2.779, 1.372), (-1.092, 2.882, 1.396), (1.113, 2.987, 1.113), (1.092, 2.882, 1.396), (1.372, 2.779, 1.372), (1.396, 2.882, 1.092), (1.113, 2.987, -1.113), (1.396, 2.882, -1.092), (1.372, 2.779, -1.372), (1.092, 2.882, -1.396), (-1.113, 2.987, -1.113), (-1.092, 2.882, -1.396), (-1.372, 2.779, -1.372), (-1.396, 2.882, -1.092), (2.986, 1.113, 1.113), (2.882, 1.396, 1.091), (2.764, 1.363, 1.367), (2.865, 1.082, 1.392), (2.986, -1.113, 1.113), (2.865, -1.082, 1.392), (2.764, -1.363, 1.367), (2.882, -1.396, 1.091), (2.987, -1.113, -1.113), (2.882, -1.396, -1.092), (2.779, -1.372, -1.372), (2.882, -1.092, -1.396), (2.987, 1.113, -1.113), (2.882, 1.092, -1.396), (2.779, 1.372, -1.372), (2.882, 1.396, -1.092), (1.113, -2.987, 1.113), (1.396, -2.882, 1.092), (1.372, -2.779, 1.372), (1.092, -2.882, 1.396), (-1.113, -2.987, 1.113), (-1.092, -2.882, 1.396), (-1.372, -2.779, 1.372), (-1.396, -2.882, 1.092), (-1.113, -2.987, -1.113), (-1.396, -2.882, -1.092), (-1.372, -2.779, -1.372), (-1.092, -2.882, -1.396), (1.113, -2.987, -1.113), (1.092, -2.882, -1.396), (1.372, -2.779, -1.372), (1.396, -2.882, -1.092), (-1.114, -1.113, -2.996), (-1.092, -1.396, -2.891), (-1.372, -1.372, -2.779), (-1.396, -1.092, -2.882), (-1.114, 1.113, -2.996), (-1.396, 1.092, -2.882), (-1.372, 1.372, -2.779), (-1.092, 1.396, -2.891), (1.114, 1.113, -2.996), (1.092, 1.396, -2.891), (1.372, 1.372, -2.779), (1.396, 1.092, -2.882), (1.114, -1.113, -2.996), (1.396, -1.092, -2.882), (1.372, -1.372, -2.779), (1.092, -1.396, -2.891), (1.113, -1.113, 2.602), (1.09, -1.406, 2.543), (1.37, -1.367, 2.49), (1.395, -1.077, 2.552), (1.113, 1.113, 2.602), (1.395, 1.077, 2.552), (1.37, 1.367, 2.49), (1.09, 1.406, 2.543), (-1.113, 1.113, 2.602), (-1.09, 1.406, 2.543), (-1.37, 1.367, 2.49), (-1.395, 1.077, 2.552), (-1.113, -1.113, 2.602), (-1.395, -1.077, 2.552), (-1.37, -1.367, 2.49), (-1.09, -1.406, 2.543), (-3.091, -0.1515, 1.463), (-3.091, 0.1515, 1.463), (-3.214, 0.1528, 1.177), (-3.214, -0.1528, 1.177), (-3.05, 1.47, 0.1523), (-3.042, 1.47, -0.1517), (-3.15, 1.178, -0.1527), (-3.159, 1.178, 0.1534), (-3.042, 0.1517, -1.47), (-3.042, -0.1517, -1.47), (-3.149, -0.1527, -1.178), (-3.149, 0.1527, -1.178), (-3.05, -1.47, 0.1523), (-3.159, -1.178, 0.1534), (-3.15, -1.178, -0.1527), (-3.042, -1.47, -0.1517), (-0.1517, 3.042, 1.47), (0.1517, 3.042, 1.47), (0.1527, 3.149, 1.178), (-0.1527, 3.149, 1.178), (1.47, 3.042, 0.1517), (1.47, 3.042, -0.1517), (1.178, 3.149, -0.1527), (1.178, 3.149, 0.1527), (0.1517, 3.042, -1.47), (-0.1517, 3.042, -1.47), (-0.1527, 3.149, -1.178), (0.1527, 3.149, -1.178), (-1.47, 3.042, 0.1517), (-1.178, 3.149, 0.1527), (-1.178, 3.149, -0.1527), (-1.47, 3.042, -0.1517), (3.024, 0.1514, 1.465), (3.024, -0.1514, 1.465), (3.149, -0.1527, 1.178), (3.149, 0.1527, 1.178), (3.042, -1.47, 0.1517), (3.042, -1.47, -0.1517), (3.149, -1.178, -0.1527), (3.149, -1.178, 0.1527), (3.042, -0.1517, -1.47), (3.042, 0.1517, -1.47), (3.149, 0.1527, -1.178), (3.149, -0.1527, -1.178), (3.042, 1.47, 0.1517), (3.149, 1.178, 0.1527), (3.149, 1.178, -0.1527), (3.042, 1.47, -0.1517), (0.1517, -3.042, 1.47), (-0.1517, -3.042, 1.47), (-0.1527, -3.149, 1.178), (0.1527, -3.149, 1.178), (-1.47, -3.042, 0.1517), (-1.47, -3.042, -0.1517), (-1.178, -3.149, -0.1527), (-1.178, -3.149, 0.1527), (-0.1517, -3.042, -1.47), (0.1517, -3.042, -1.47), (0.1527, -3.149, -1.178), (-0.1527, -3.149, -1.178), (1.47, -3.042, 0.1517), (1.178, -3.149, 0.1527), (1.178, -3.149, -0.1527), (1.47, -3.042, -0.1517), (-1.47, -0.1517, -3.042), (-1.47, 0.1517, -3.042), (-1.179, 0.1527, -3.158), (-1.179, -0.1527, -3.158), (-0.1511, 1.469, -3.1), (0.1511, 1.469, -3.1), (0.1519, 1.178, -3.214), (-0.1519, 1.178, -3.214), (1.47, 0.1517, -3.042), (1.47, -0.1517, -3.042), (1.179, -0.1527, -3.158), (1.179, 0.1527, -3.158), (-0.1511, -1.469, -3.1), (-0.1519, -1.178, -3.214), (0.1519, -1.178, -3.214), (0.1511, -1.469, -3.1), (1.467, -0.1509, 2.706), (1.467, 0.1509, 2.706), (1.178, 0.1528, 2.763), (1.178, -0.1528, 2.763), (0.1524, 1.481, 2.636), (-0.1524, 1.481, 2.636), (-0.1535, 1.179, 2.689), (0.1535, 1.179, 2.689), (-1.467, 0.1509, 2.706), (-1.467, -0.1509, 2.706), (-1.178, -0.1528, 2.763), (-1.178, 0.1528, 2.763), (0.1524, -1.481, 2.636), (0.1535, -1.179, 2.689), (-0.1535, -1.179, 2.689), (-0.1524, -1.481, 2.636), (-2.401, -2.192, -1.027), (-2.329, -2.122, -1.291), (-2.122, -2.329, -1.291), (-2.192, -2.401, -1.027), (-2.335, -2.124, 1.289), (-2.409, -2.194, 1.027), (-2.192, -2.401, 1.027), (-2.122, -2.329, 1.29), (-2.264, -0.9604, 2.2), (-2.215, -1.23, 2.129), (-1.987, -1.235, 2.293), (-2.032, -0.9627, 2.363), (-2.215, 1.23, 2.129), (-2.264, 0.9604, 2.2), (-2.032, 0.9627, 2.363), (-1.987, 1.235, 2.293), (-2.409, 2.194, 1.027), (-2.335, 2.124, 1.289), (-2.122, 2.329, 1.29), (-2.192, 2.401, 1.027), (-2.329, 2.122, -1.291), (-2.401, 2.192, -1.027), (-2.192, 2.401, -1.027), (-2.122, 2.329, -1.291), (-2.401, 1.027, -2.192), (-2.329, 1.291, -2.122), (-2.122, 1.291, -2.329), (-2.192, 1.027, -2.401), (-2.329, -1.291, -2.122), (-2.401, -1.027, -2.192), (-2.192, -1.027, -2.401), (-2.122, -1.291, -2.329), (-1.027, 2.401, 2.19), (-1.291, 2.328, 2.12), (-1.294, 2.108, 2.285), (-1.027, 2.181, 2.355), (1.291, 2.328, 2.12), (1.027, 2.401, 2.19), (1.027, 2.181, 2.355), (1.294, 2.108, 2.285), (2.192, 2.401, 1.027), (2.122, 2.329, 1.291), (2.327, 2.121, 1.29), (2.401, 2.192, 1.027), (2.122, 2.329, -1.291), (2.192, 2.401, -1.027), (2.401, 2.192, -1.027), (2.329, 2.122, -1.291), (1.027, 2.401, -2.192), (1.291, 2.329, -2.122), (1.291, 2.122, -2.329), (1.027, 2.192, -2.402), (-1.291, 2.329, -2.122), (-1.027, 2.401, -2.192), (-1.027, 2.192, -2.402), (-1.291, 2.122, -2.329), (2.257, 0.9606, 2.198), (2.208, 1.231, 2.127), (1.987, 1.235, 2.292), (2.032, 0.9627, 2.363), (2.208, -1.231, 2.127), (2.257, -0.9606, 2.198), (2.032, -0.9627, 2.363), (1.987, -1.235, 2.292), (2.401, -2.192, 1.027), (2.327, -2.121, 1.29), (2.122, -2.329, 1.291), (2.192, -2.401, 1.027), (2.329, -2.122, -1.291), (2.401, -2.192, -1.027), (2.192, -2.401, -1.027), (2.122, -2.329, -1.291), (2.401, -1.027, -2.192), (2.329, -1.291, -2.122), (2.122, -1.291, -2.329), (2.192, -1.027, -2.401), (2.329, 1.291, -2.122), (2.401, 1.027, -2.192), (2.192, 1.027, -2.401), (2.122, 1.291, -2.329), (1.027, -2.401, 2.19), (1.291, -2.328, 2.12), (1.294, -2.108, 2.285), (1.027, -2.181, 2.355), (-1.291, -2.328, 2.12), (-1.027, -2.401, 2.19), (-1.027, -2.181, 2.355), (-1.294, -2.108, 2.285), (-1.027, -2.401, -2.192), (-1.291, -2.329, -2.122), (-1.291, -2.122, -2.329), (-1.027, -2.192, -2.402), (1.291, -2.329, -2.122), (1.027, -2.401, -2.192), (1.027, -2.192, -2.402), (1.291, -2.122, -2.329), (-3.332, -0.1578, 0.1584), (-3.332, 0.1578, 0.1584), (-3.323, 0.1578, -0.1578), (-3.323, -0.1578, -0.1578), (-0.1578, 3.322, 0.1578), (0.1578, 3.322, 0.1578), (0.1578, 3.322, -0.1578), (-0.1578, 3.322, -0.1578), (3.322, 0.1578, 0.1578), (3.322, -0.1578, 0.1578), (3.322, -0.1578, -0.1578), (3.322, 0.1578, -0.1578), (0.1578, -3.322, 0.1578), (-0.1578, -3.322, 0.1578), (-0.1578, -3.322, -0.1578), (0.1578, -3.322, -0.1578), (-0.1571, -0.1579, -3.388), (-0.1571, 0.1579, -3.388), (0.1571, 0.1579, -3.388), (0.1571, -0.1579, -3.388), (0.1585, -0.1578, 2.86), (0.1585, 0.1578, 2.86), (-0.1585, 0.1578, 2.86), (-0.1585, -0.1578, 2.86), (-2.531, -2.315, 0.1467), (-2.53, -2.315, -0.1466), (-2.315, -2.53, -0.1466), (-2.315, -2.53, 0.1466), (-2.383, 0.1418, 2.314), (-2.383, -0.1418, 2.314), (-2.146, -0.1423, 2.484), (-2.146, 0.1423, 2.484), (-2.53, 2.315, -0.1466), (-2.531, 2.315, 0.1467), (-2.315, 2.53, 0.1466), (-2.315, 2.53, -0.1466), (-2.53, -0.1466, -2.315), (-2.53, 0.1466, -2.315), (-2.315, 0.1466, -2.53), (-2.315, -0.1466, -2.53), (0.1467, 2.53, 2.313), (-0.1467, 2.53, 2.313), (-0.1471, 2.304, 2.474), (0.1471, 2.304, 2.474), (2.315, 2.53, -0.1466), (2.315, 2.53, 0.1466), (2.53, 2.315, 0.1466), (2.53, 2.315, -0.1466), (-0.1466, 2.531, -2.316), (0.1466, 2.531, -2.316), (0.1465, 2.317, -2.538), (-0.1465, 2.317, -2.538), (2.375, -0.1418, 2.312), (2.375, 0.1418, 2.312), (2.146, 0.1423, 2.484), (2.146, -0.1423, 2.484), (2.53, -2.315, -0.1466), (2.53, -2.315, 0.1466), (2.315, -2.53, 0.1466), (2.315, -2.53, -0.1466), (2.53, 0.1466, -2.315), (2.53, -0.1466, -2.315), (2.315, -0.1466, -2.53), (2.315, 0.1466, -2.53), (-0.1467, -2.53, 2.313), (0.1467, -2.53, 2.313), (0.1471, -2.304, 2.474), (-0.1471, -2.304, 2.474), (0.1466, -2.531, -2.316), (-0.1466, -2.531, -2.316), (-0.1465, -2.317, -2.538), (0.1465, -2.317, -2.538), (-1.889, -2.061, -1.889), (-2.061, -1.889, -1.889), (-1.889, -1.889, -2.061), (-1.887, -2.06, 1.889), (-1.867, -1.882, 2.053), (-2.04, -1.877, 1.886), (-1.889, 2.061, -1.889), (-1.889, 1.889, -2.061), (-2.061, 1.889, -1.889), (-1.867, 1.882, 2.053), (-1.887, 2.06, 1.889), (-2.04, 1.877, 1.886), (1.889, -2.061, -1.889), (1.889, -1.889, -2.061), (2.061, -1.889, -1.889), (1.867, -1.882, 2.053), (1.887, -2.06, 1.889), (2.039, -1.877, 1.886), (2.061, 1.889, -1.889), (1.889, 1.889, -2.061), (1.889, 2.061, -1.889), (1.867, 1.882, 2.053), (2.039, 1.877, 1.886), (1.887, 2.06, 1.889)], [], [(5, 97, 316, 205), (2, 196, 365, 201), (3, 200, 317, 96), (0, 99, 288, 109), (9, 101, 320, 213), (6, 204, 371, 209), (7, 208, 321, 100), (4, 103, 289, 98), (13, 105, 324, 221), (10, 212, 368, 217), (11, 216, 325, 104), (8, 107, 290, 102), (17, 124, 322, 211), (14, 220, 361, 193), (15, 192, 313, 111), (12, 110, 291, 106), (21, 113, 328, 229), (18, 210, 370, 225), (19, 224, 329, 112), (16, 115, 292, 125), (25, 117, 332, 237), (22, 228, 383, 233), (23, 232, 333, 116), (20, 119, 293, 114), (29, 121, 336, 245), (26, 236, 380, 241), (27, 240, 337, 120), (24, 123, 294, 118), (33, 140, 334, 235), (30, 244, 366, 215), (31, 214, 323, 127), (28, 126, 295, 122), (37, 129, 340, 253), (34, 234, 382, 249), (35, 248, 341, 128), (32, 131, 296, 141), (41, 133, 344, 261), (38, 252, 377, 257), (39, 256, 345, 132), (36, 135, 297, 130), (45, 137, 348, 269), (42, 260, 374, 265), (43, 264, 349, 136), (40, 139, 298, 134), (49, 156, 346, 259), (46, 268, 378, 239), (47, 238, 335, 143), (44, 142, 299, 138), (53, 145, 352, 277), (50, 258, 376, 273), (51, 272, 353, 144), (48, 147, 300, 157), (57, 149, 314, 195), (54, 276, 363, 199), (55, 198, 315, 148), (52, 151, 301, 146), (61, 153, 356, 285), (58, 194, 360, 281), (59, 280, 357, 152), (56, 155, 302, 150), (65, 172, 358, 283), (62, 284, 372, 263), (63, 262, 347, 159), (60, 158, 303, 154), (69, 161, 326, 219), (66, 282, 362, 223), (67, 222, 327, 160), (64, 163, 304, 173), (73, 165, 338, 243), (70, 218, 367, 247), (71, 246, 339, 164), (68, 167, 305, 162), (77, 169, 350, 267), (74, 242, 379, 271), (75, 270, 351, 168), (72, 171, 306, 166), (81, 188, 354, 275), (78, 266, 373, 287), (79, 286, 359, 175), (76, 174, 307, 170), (85, 177, 342, 251), (82, 274, 375, 255), (83, 254, 343, 176), (80, 179, 308, 189), (89, 181, 330, 227), (86, 250, 381, 231), (87, 230, 331, 180), (84, 183, 309, 178), (93, 185, 318, 203), (90, 226, 369, 207), (91, 206, 319, 184), (88, 187, 310, 182), (94, 202, 364, 279), (95, 278, 355, 191), (92, 190, 311, 186), (0, 1, 2, 3), (4, 5, 6, 7), (8, 9, 10, 11), (12, 13, 14, 15), (16, 17, 18, 19), (20, 21, 22, 23), (24, 25, 26, 27), (28, 29, 30, 31), (32, 33, 34, 35), (36, 37, 38, 39), (40, 41, 42, 43), (44, 45, 46, 47), (48, 49, 50, 51), (52, 53, 54, 55), (56, 57, 58, 59), (60, 61, 62, 63), (64, 65, 66, 67), (68, 69, 70, 71), (72, 73, 74, 75), (76, 77, 78, 79), (80, 81, 82, 83), (84, 85, 86, 87), (88, 89, 90, 91), (92, 93, 94, 95), (96, 97, 98, 99), (100, 101, 102, 103), (104, 105, 106, 107), (108, 109, 110, 111), (112, 113, 114, 115), (116, 117, 118, 119), (120, 121, 122, 123), (124, 125, 126, 127), (128, 129, 130, 131), (132, 133, 134, 135), (136, 137, 138, 139), (140, 141, 142, 143), (144, 145, 146, 147), (148, 149, 150, 151), (152, 153, 154, 155), (156, 157, 158, 159), (160, 161, 162, 163), (164, 165, 166, 167), (168, 169, 170, 171), (172, 173, 174, 175), (176, 177, 178, 179), (180, 181, 182, 183), (184, 185, 186, 187), (188, 189, 190, 191), (192, 193, 194, 195), (196, 197, 198, 199), (200, 201, 202, 203), (204, 205, 206, 207), (208, 209, 210, 211), (212, 213, 214, 215), (216, 217, 218, 219), (220, 221, 222, 223), (224, 225, 226, 227), (228, 229, 230, 231), (232, 233, 234, 235), (236, 237, 238, 239), (240, 241, 242, 243), (244, 245, 246, 247), (248, 249, 250, 251), (252, 253, 254, 255), (256, 257, 258, 259), (260, 261, 262, 263), (264, 265, 266, 267), (268, 269, 270, 271), (272, 273, 274, 275), (276, 277, 278, 279), (280, 281, 282, 283), (284, 285, 286, 287), (288, 289, 290, 291), (292, 293, 294, 295), (296, 297, 298, 299), (300, 301, 302, 303), (304, 305, 306, 307), (308, 309, 310, 311), (312, 313, 314, 315), (316, 317, 318, 319), (320, 321, 322, 323), (324, 325, 326, 327), (328, 329, 330, 331), (332, 333, 334, 335), (336, 337, 338, 339), (340, 341, 342, 343), (344, 345, 346, 347), (348, 349, 350, 351), (352, 353, 354, 355), (356, 357, 358, 359), (360, 361, 362), (363, 364, 365), (366, 367, 368), (369, 370, 371), (372, 373, 374), (375, 376, 377), (378, 379, 380), (381, 382, 383), (0, 109, 108, 1), (1, 197, 196, 2), (2, 201, 200, 3), (3, 96, 99, 0), (4, 98, 97, 5), (5, 205, 204, 6), (6, 209, 208, 7), (7, 100, 103, 4), (8, 102, 101, 9), (9, 213, 212, 10), (10, 217, 216, 11), (11, 104, 107, 8), (12, 106, 105, 13), (13, 221, 220, 14), (14, 193, 192, 15), (15, 111, 110, 12), (16, 125, 124, 17), (17, 211, 210, 18), (18, 225, 224, 19), (19, 112, 115, 16), (20, 114, 113, 21), (21, 229, 228, 22), (22, 233, 232, 23), (23, 116, 119, 20), (24, 118, 117, 25), (25, 237, 236, 26), (26, 241, 240, 27), (27, 120, 123, 24), (28, 122, 121, 29), (29, 245, 244, 30), (30, 215, 214, 31), (31, 127, 126, 28), (32, 141, 140, 33), (33, 235, 234, 34), (34, 249, 248, 35), (35, 128, 131, 32), (36, 130, 129, 37), (37, 253, 252, 38), (38, 257, 256, 39), (39, 132, 135, 36), (40, 134, 133, 41), (41, 261, 260, 42), (42, 265, 264, 43), (43, 136, 139, 40), (44, 138, 137, 45), (45, 269, 268, 46), (46, 239, 238, 47), (47, 143, 142, 44), (48, 157, 156, 49), (49, 259, 258, 50), (50, 273, 272, 51), (51, 144, 147, 48), (52, 146, 145, 53), (53, 277, 276, 54), (54, 199, 198, 55), (55, 148, 151, 52), (56, 150, 149, 57), (57, 195, 194, 58), (58, 281, 280, 59), (59, 152, 155, 56), (60, 154, 153, 61), (61, 285, 284, 62), (62, 263, 262, 63), (63, 159, 158, 60), (64, 173, 172, 65), (65, 283, 282, 66), (66, 223, 222, 67), (67, 160, 163, 64), (68, 162, 161, 69), (69, 219, 218, 70), (70, 247, 246, 71), (71, 164, 167, 68), (72, 166, 165, 73), (73, 243, 242, 74), (74, 271, 270, 75), (75, 168, 171, 72), (76, 170, 169, 77), (77, 267, 266, 78), (78, 287, 286, 79), (79, 175, 174, 76), (80, 189, 188, 81), (81, 275, 274, 82), (82, 255, 254, 83), (83, 176, 179, 80), (84, 178, 177, 85), (85, 251, 250, 86), (86, 231, 230, 87), (87, 180, 183, 84), (88, 182, 181, 89), (89, 227, 226, 90), (90, 207, 206, 91), (91, 184, 187, 88), (92, 186, 185, 93), (93, 203, 202, 94), (94, 279, 278, 95), (95, 191, 190, 92), (288, 99, 98, 289), (96, 317, 316, 97), (289, 103, 102, 290), (100, 321, 320, 101), (290, 107, 106, 291), (104, 325, 324, 105), (291, 110, 109, 288), (111, 313, 312, 108), (292, 115, 114, 293), (112, 329, 328, 113), (293, 119, 118, 294), (116, 333, 332, 117), (294, 123, 122, 295), (120, 337, 336, 121), (295, 126, 125, 292), (127, 323, 322, 124), (296, 131, 130, 297), (128, 341, 340, 129), (297, 135, 134, 298), (132, 345, 344, 133), (298, 139, 138, 299), (136, 349, 348, 137), (299, 142, 141, 296), (143, 335, 334, 140), (300, 147, 146, 301), (144, 353, 352, 145), (301, 151, 150, 302), (148, 315, 314, 149), (302, 155, 154, 303), (152, 357, 356, 153), (303, 158, 157, 300), (159, 347, 346, 156), (304, 163, 162, 305), (160, 327, 326, 161), (305, 167, 166, 306), (164, 339, 338, 165), (306, 171, 170, 307), (168, 351, 350, 169), (307, 174, 173, 304), (175, 359, 358, 172), (308, 179, 178, 309), (176, 343, 342, 177), (309, 183, 182, 310), (180, 331, 330, 181), (310, 187, 186, 311), (184, 319, 318, 185), (311, 190, 189, 308), (191, 355, 354, 188), (360, 194, 193, 361), (195, 314, 313, 192), (315, 198, 197, 312), (199, 363, 365, 196), (364, 202, 201, 365), (203, 318, 317, 200), (319, 206, 205, 316), (207, 369, 371, 204), (370, 210, 209, 371), (211, 322, 321, 208), (323, 214, 213, 320), (215, 366, 368, 212), (367, 218, 217, 368), (219, 326, 325, 216), (327, 222, 221, 324), (223, 362, 361, 220), (369, 226, 225, 370), (227, 330, 329, 224), (331, 230, 229, 328), (231, 381, 383, 228), (382, 234, 233, 383), (235, 334, 333, 232), (335, 238, 237, 332), (239, 378, 380, 236), (379, 242, 241, 380), (243, 338, 337, 240), (339, 246, 245, 336), (247, 367, 366, 244), (381, 250, 249, 382), (251, 342, 341, 248), (343, 254, 253, 340), (255, 375, 377, 252), (376, 258, 257, 377), (259, 346, 345, 256), (347, 262, 261, 344), (263, 372, 374, 260), (373, 266, 265, 374), (267, 350, 349, 264), (351, 270, 269, 348), (271, 379, 378, 268), (375, 274, 273, 376), (275, 354, 353, 272), (355, 278, 277, 352), (279, 364, 363, 276), (362, 282, 281, 360), (283, 358, 357, 280), (359, 286, 285, 356), (287, 373, 372, 284), (1, 108, 312, 197)])
me_cubo.use_remesh_preserve_volume = False
me_cubo.use_remesh_preserve_attributes = False
me_cubo.use_mirror_vertex_groups = False
me_cubo.update()

# ---- objects
ob_pin = bpy.data.objects.new('pin', me_pin1)
ob_cubo_004 = bpy.data.objects.new('Cubo.004', me_cubo_004)
ob_cubo_003 = bpy.data.objects.new('Cubo.003', me_cubo_003)
ob_cubo_002 = bpy.data.objects.new('Cubo.002', me_cubo_002)
ob_cubo = bpy.data.objects.new('Cubo', me_cubo)

# ---- transforms, parenting, visibility, modifiers, constraints
ob_pin.location = (-0.8896, -1.758, 4.418)
ob_pin.rotation_euler = (-1.571, -0.0, 0.5236)
ob_pin.scale = (0.3335, 0.3335, 0.3335)
ob_pin.lineart.crease_threshold = 0.0
ob_cubo_004.parent = ob_pin
ob_cubo_004.matrix_parent_inverse = Matrix(((2.999, 0.0, 5.96e-08, 3.536), (4.302e-07, 2.999, 0.0, 7.217), (-7.471e-08, 0.0, 2.999, -13.25), (0.0, 0.0, 0.0, 1.0)))
ob_cubo_004.location = (-1.077, -2.431, 4.309)
ob_cubo_004.rotation_euler = (0.9, 0.8934, -0.09084)
ob_cubo_004.scale = (0.2398, 0.2675, 0.2374)
ob_cubo_004.lineart.crease_threshold = 0.0
ob_cubo_003.location = (0.1767, 0.0, 5.895)
ob_cubo_003.scale = (1.0, 1.533, 0.2171)
ob_cubo_003.lineart.crease_threshold = 0.0
ob_cubo_002.location = (0.44, 0.0, 4.342)
ob_cubo_002.scale = (1.375, 1.27, 1.375)
ob_cubo_002.lineart.crease_threshold = 0.0
ob_cubo.location = (0.4476, 0.0, -1.738)
ob_cubo.scale = (1.264, 1.264, 1.264)
ob_cubo.lineart.crease_threshold = 0.0

# ---- collection membership
col_collection_1.objects.link(ob_pin)
col_collection_1.objects.link(ob_cubo_004)
col_collection_1.objects.link(ob_cubo_003)
col_collection_1.objects.link(ob_cubo_002)
col_collection_1.objects.link(ob_cubo)

# ---- scene / render settings (as saved in the file)
scene.frame_start = 1; scene.frame_end = 250; scene.frame_set(1)
scene.render.engine = 'BLENDER_EEVEE_NEXT'
scene.render.resolution_percentage = 50
scene.render.dither_intensity = 0.0
scene.cycles.use_denoising = False
scene.cycles.samples = 128
scene.cycles.sampling_pattern = 'TABULATED_SOBOL'
scene.cycles.light_sampling_threshold = 0.0
scene.cycles.use_adaptive_sampling = False
scene.cycles.use_light_tree = False
scene.cycles.blur_glossy = 0.0
scene.cycles.sample_clamp_indirect = 0.0
scene.view_settings.view_transform = 'Standard'
bpy.context.view_layer.update()

# ---- added for rendering (the .blend has no active camera and no usable light): camera, sun
cam_auto = bpy.data.cameras.new('AutoCamera')
cam_auto.lens = 50.0
cam_auto.sensor_width = 36.0
cam_auto.clip_end = 1000.0
ob_auto_camera = bpy.data.objects.new('AutoCamera', cam_auto)
scene.collection.objects.link(ob_auto_camera)
ob_auto_camera.location = (16.3614, -19.9342, 13.1685)
ob_auto_camera.rotation_euler = (1.09748, -7.21219e-08, 0.694738)
scene.camera = ob_auto_camera
light_auto_sun = bpy.data.lights.new('AutoSun', 'SUN')
light_auto_sun.energy = 3.0
light_auto_sun.angle = 0.0523599
ob_auto_sun = bpy.data.objects.new('AutoSun', light_auto_sun)
scene.collection.objects.link(ob_auto_sun)
ob_auto_sun.rotation_euler = (0.872665, 0.174533, 0.523599)
bpy.context.view_layer.update()
